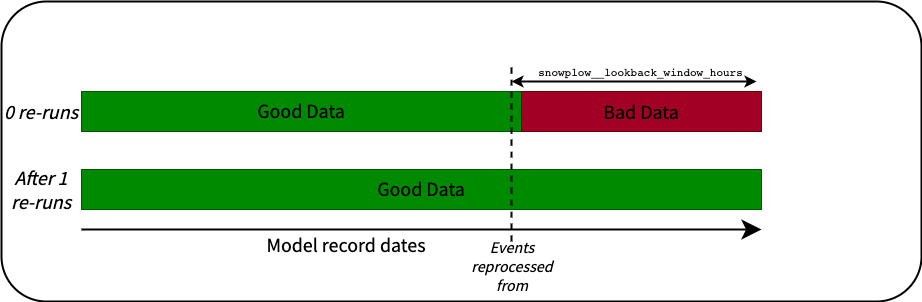

The diagram above was exported from draw.io. Its source (the exported page's mxGraphModel, read from the mxfile embedded in the PNG):
<mxGraphModel dx="1933" dy="767" grid="1" gridSize="10" guides="1" tooltips="1" connect="1" arrows="1" fold="1" page="1" pageScale="1" pageWidth="827" pageHeight="1169" math="0" shadow="0">
  <root>
    <mxCell id="0" />
    <mxCell id="1" parent="0" />
    <mxCell id="PqAi4YRWpE_hsrWj2DZx-1" value="" style="rounded=1;whiteSpace=wrap;html=1;strokeWidth=2;fontFamily=Source Sans Pro;fontSource=https%3A%2F%2Ffonts.googleapis.com%2Fcss%3Ffamily%3DSource%2BSans%2BPro;fontSize=16;fillColor=#FFFFFF;" parent="1" vertex="1">
      <mxGeometry y="150" width="920" height="300" as="geometry" />
    </mxCell>
    <mxCell id="PqAi4YRWpE_hsrWj2DZx-2" value="&lt;font color=&quot;#000000&quot; data-font-src=&quot;https://fonts.googleapis.com/css?family=Source+Sans+Pro&quot; face=&quot;Source Sans Pro&quot;&gt;Good Data&lt;/font&gt;" style="rounded=0;whiteSpace=wrap;html=1;hachureGap=4;fontFamily=Architects Daughter;fontSource=https%3A%2F%2Ffonts.googleapis.com%2Fcss%3Ffamily%3DArchitects%2BDaughter;fontSize=20;fillColor=#008a00;strokeColor=#005700;fontColor=#ffffff;" parent="1" vertex="1">
      <mxGeometry x="80" y="240" width="440" height="40" as="geometry" />
    </mxCell>
    <mxCell id="PqAi4YRWpE_hsrWj2DZx-3" value="&lt;font color=&quot;#000000&quot;&gt;Bad Data&lt;/font&gt;" style="rounded=0;whiteSpace=wrap;html=1;hachureGap=4;fontFamily=Source Sans Pro;fontSource=https%3A%2F%2Ffonts.googleapis.com%2Fcss%3Ffamily%3DSource%2BSans%2BPro;fontSize=20;fillColor=#a20025;fontColor=#ffffff;strokeColor=#6F0000;" parent="1" vertex="1">
      <mxGeometry x="520" y="240" width="240" height="40" as="geometry" />
    </mxCell>
    <mxCell id="PqAi4YRWpE_hsrWj2DZx-6" value="&lt;span style=&quot;color: rgb(0, 0, 0); font-family: &amp;quot;Source Sans Pro&amp;quot;;&quot;&gt;Good Data&lt;/span&gt;" style="rounded=0;whiteSpace=wrap;html=1;hachureGap=4;fontFamily=Architects Daughter;fontSource=https%3A%2F%2Ffonts.googleapis.com%2Fcss%3Ffamily%3DArchitects%2BDaughter;fontSize=20;fillColor=#008a00;strokeColor=#005700;fontColor=#ffffff;" parent="1" vertex="1">
      <mxGeometry x="80" y="318" width="680" height="40" as="geometry" />
    </mxCell>
    <mxCell id="PqAi4YRWpE_hsrWj2DZx-7" value="0 re-runs" style="text;html=1;strokeColor=none;fillColor=none;align=center;verticalAlign=middle;whiteSpace=wrap;rounded=0;hachureGap=4;fontFamily=Source Sans Pro;fontSource=https%3A%2F%2Ffonts.googleapis.com%2Fcss%3Ffamily%3DSource%2BSans%2BPro;fontSize=20;fontStyle=2" parent="1" vertex="1">
      <mxGeometry y="245" width="80" height="30" as="geometry" />
    </mxCell>
    <mxCell id="PqAi4YRWpE_hsrWj2DZx-9" value="After 1 re-runs" style="text;html=1;strokeColor=none;fillColor=none;align=center;verticalAlign=middle;whiteSpace=wrap;rounded=0;hachureGap=4;fontFamily=Source Sans Pro;fontSource=https%3A%2F%2Ffonts.googleapis.com%2Fcss%3Ffamily%3DSource%2BSans%2BPro;fontSize=20;fontStyle=2" parent="1" vertex="1">
      <mxGeometry y="323" width="80" height="30" as="geometry" />
    </mxCell>
    <mxCell id="PqAi4YRWpE_hsrWj2DZx-10" value="Model record dates" style="text;html=1;strokeColor=none;fillColor=none;align=center;verticalAlign=middle;whiteSpace=wrap;rounded=0;hachureGap=4;fontFamily=Source Sans Pro;fontSource=https%3A%2F%2Ffonts.googleapis.com%2Fcss%3Ffamily%3DSource%2BSans%2BPro;fontSize=20;" parent="1" vertex="1">
      <mxGeometry x="190" y="378" width="310" height="30" as="geometry" />
    </mxCell>
    <mxCell id="PqAi4YRWpE_hsrWj2DZx-12" value="" style="endArrow=classic;startArrow=none;html=1;rounded=0;hachureGap=4;fontFamily=Source Sans Pro;fontSource=https%3A%2F%2Ffonts.googleapis.com%2Fcss%3Ffamily%3DSource%2BSans%2BPro;fontSize=16;fontColor=#000000;startSize=14;endSize=14;sourcePerimeterSpacing=8;targetPerimeterSpacing=8;curved=1;startFill=0;strokeWidth=2;" parent="1" edge="1">
      <mxGeometry width="50" height="50" relative="1" as="geometry">
        <mxPoint x="80" y="378" as="sourcePoint" />
        <mxPoint x="760" y="378" as="targetPoint" />
      </mxGeometry>
    </mxCell>
    <mxCell id="PqAi4YRWpE_hsrWj2DZx-17" value="" style="endArrow=none;dashed=1;html=1;rounded=0;fontFamily=Source Sans Pro;fontSource=https%3A%2F%2Ffonts.googleapis.com%2Fcss%3Ffamily%3DSource%2BSans%2BPro;fontSize=12;startSize=14;endSize=14;curved=1;strokeWidth=2;" parent="1" edge="1">
      <mxGeometry width="50" height="50" relative="1" as="geometry">
        <mxPoint x="510" y="390" as="sourcePoint" />
        <mxPoint x="510" y="212" as="targetPoint" />
      </mxGeometry>
    </mxCell>
    <mxCell id="PqAi4YRWpE_hsrWj2DZx-18" value="&lt;i&gt;Events reprocessed from&lt;/i&gt;" style="text;html=1;strokeColor=none;fillColor=none;align=center;verticalAlign=middle;whiteSpace=wrap;rounded=0;fontFamily=Source Sans Pro;fontSource=https%3A%2F%2Ffonts.googleapis.com%2Fcss%3Ffamily%3DSource%2BSans%2BPro;fontSize=16;" parent="1" vertex="1">
      <mxGeometry x="461" y="402" width="100" height="25" as="geometry" />
    </mxCell>
    <mxCell id="PqAi4YRWpE_hsrWj2DZx-19" value="" style="endArrow=classic;startArrow=classic;html=1;rounded=0;strokeWidth=2;" parent="1" edge="1">
      <mxGeometry width="50" height="50" relative="1" as="geometry">
        <mxPoint x="510" y="230" as="sourcePoint" />
        <mxPoint x="755" y="230" as="targetPoint" />
      </mxGeometry>
    </mxCell>
    <mxCell id="PqAi4YRWpE_hsrWj2DZx-20" value="&lt;code&gt;snowplow__lookback_window_hours&lt;/code&gt;" style="edgeLabel;html=1;align=center;verticalAlign=middle;resizable=0;points=[];" parent="PqAi4YRWpE_hsrWj2DZx-19" vertex="1" connectable="0">
      <mxGeometry x="-0.2833" relative="1" as="geometry">
        <mxPoint x="40" y="-10" as="offset" />
      </mxGeometry>
    </mxCell>
  </root>
</mxGraphModel>